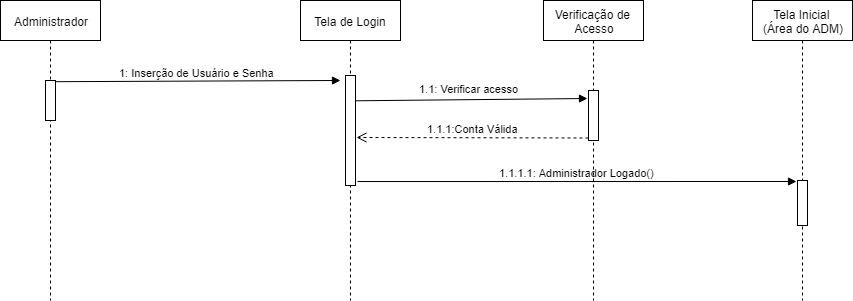

The diagram above was exported from draw.io. Its source (the exported page's mxGraphModel, read from the mxfile embedded in the PNG):
<mxGraphModel dx="8311" dy="484" grid="1" gridSize="10" guides="1" tooltips="1" connect="1" arrows="1" fold="1" page="1" pageScale="1" pageWidth="827" pageHeight="1169" math="0" shadow="0">
  <root>
    <mxCell id="0" />
    <mxCell id="1" parent="0" />
    <mxCell id="PrC7QN5wm9aOBVvRGHH2-2" value="1: Inserção de Usuário e Senha" style="html=1;verticalAlign=bottom;endArrow=block;exitX=0.9;exitY=0.03;exitDx=0;exitDy=0;exitPerimeter=0;" parent="1" source="PrC7QN5wm9aOBVvRGHH2-1" edge="1">
      <mxGeometry width="80" relative="1" as="geometry">
        <mxPoint x="-6636" y="239.5" as="sourcePoint" />
        <mxPoint x="-6536" y="220" as="targetPoint" />
      </mxGeometry>
    </mxCell>
    <mxCell id="PrC7QN5wm9aOBVvRGHH2-5" value="1.1: Verificar acesso&amp;nbsp;" style="html=1;verticalAlign=bottom;endArrow=block;exitX=0.9;exitY=0.23;exitDx=0;exitDy=0;exitPerimeter=0;" parent="1" source="PrC7QN5wm9aOBVvRGHH2-3" edge="1">
      <mxGeometry x="-0.002" y="2" width="80" relative="1" as="geometry">
        <mxPoint x="-6486" y="236" as="sourcePoint" />
        <mxPoint x="-6289" y="238" as="targetPoint" />
        <mxPoint as="offset" />
      </mxGeometry>
    </mxCell>
    <mxCell id="PrC7QN5wm9aOBVvRGHH2-15" value="1.1.1:Conta Válida" style="html=1;verticalAlign=bottom;endArrow=open;dashed=1;endSize=8;exitX=0;exitY=0.95;" parent="1" source="PrC7QN5wm9aOBVvRGHH2-13" edge="1">
      <mxGeometry relative="1" as="geometry">
        <mxPoint x="-6520" y="277" as="targetPoint" />
      </mxGeometry>
    </mxCell>
    <mxCell id="PrC7QN5wm9aOBVvRGHH2-18" value="1.1.1.1: Administrador Logado()" style="html=1;verticalAlign=bottom;endArrow=block;exitX=1.2;exitY=0.964;exitDx=0;exitDy=0;exitPerimeter=0;" parent="1" source="PrC7QN5wm9aOBVvRGHH2-3" edge="1">
      <mxGeometry width="80" relative="1" as="geometry">
        <mxPoint x="-6821" y="344.04999999999995" as="sourcePoint" />
        <mxPoint x="-6080" y="321" as="targetPoint" />
      </mxGeometry>
    </mxCell>
    <mxCell id="Q10lfhMGRHIlWL1XVzYx-1" value="Administrador" style="shape=umlLifeline;perimeter=lifelinePerimeter;whiteSpace=wrap;html=1;container=1;collapsible=0;recursiveResize=0;outlineConnect=0;" vertex="1" parent="1">
      <mxGeometry x="-6876" y="140" width="100" height="300" as="geometry" />
    </mxCell>
    <mxCell id="PrC7QN5wm9aOBVvRGHH2-1" value="" style="html=1;points=[];perimeter=orthogonalPerimeter;" parent="1" vertex="1">
      <mxGeometry x="-6831" y="220" width="10" height="40" as="geometry" />
    </mxCell>
    <mxCell id="Q10lfhMGRHIlWL1XVzYx-4" value="&lt;span style=&quot;white-space: nowrap&quot;&gt;Tela de Login&lt;/span&gt;" style="shape=umlLifeline;perimeter=lifelinePerimeter;whiteSpace=wrap;html=1;container=1;collapsible=0;recursiveResize=0;outlineConnect=0;" vertex="1" parent="1">
      <mxGeometry x="-6576" y="140" width="100" height="300" as="geometry" />
    </mxCell>
    <mxCell id="PrC7QN5wm9aOBVvRGHH2-3" value="" style="html=1;points=[];perimeter=orthogonalPerimeter;" parent="1" vertex="1">
      <mxGeometry x="-6531" y="215" width="10" height="110" as="geometry" />
    </mxCell>
    <mxCell id="Q10lfhMGRHIlWL1XVzYx-5" value="&lt;span style=&quot;white-space: nowrap&quot;&gt;Verificação de&amp;nbsp;&lt;/span&gt;&lt;br style=&quot;white-space: nowrap&quot;&gt;&lt;span style=&quot;white-space: nowrap&quot;&gt;Acesso&lt;/span&gt;" style="shape=umlLifeline;perimeter=lifelinePerimeter;whiteSpace=wrap;html=1;container=1;collapsible=0;recursiveResize=0;outlineConnect=0;" vertex="1" parent="1">
      <mxGeometry x="-6333" y="140" width="100" height="300" as="geometry" />
    </mxCell>
    <mxCell id="PrC7QN5wm9aOBVvRGHH2-13" value="" style="html=1;points=[];perimeter=orthogonalPerimeter;" parent="1" vertex="1">
      <mxGeometry x="-6288" y="230" width="10" height="50" as="geometry" />
    </mxCell>
    <mxCell id="Q10lfhMGRHIlWL1XVzYx-6" value="&lt;span style=&quot;white-space: nowrap&quot;&gt;Tela Inicial&amp;nbsp;&lt;/span&gt;&lt;br style=&quot;white-space: nowrap&quot;&gt;&lt;span style=&quot;white-space: nowrap&quot;&gt;(Área do ADM)&lt;/span&gt;" style="shape=umlLifeline;perimeter=lifelinePerimeter;whiteSpace=wrap;html=1;container=1;collapsible=0;recursiveResize=0;outlineConnect=0;" vertex="1" parent="1">
      <mxGeometry x="-6124" y="140" width="100" height="300" as="geometry" />
    </mxCell>
    <mxCell id="PrC7QN5wm9aOBVvRGHH2-10" value="" style="html=1;points=[];perimeter=orthogonalPerimeter;" parent="1" vertex="1">
      <mxGeometry x="-6079" y="320" width="10" height="45" as="geometry" />
    </mxCell>
  </root>
</mxGraphModel>